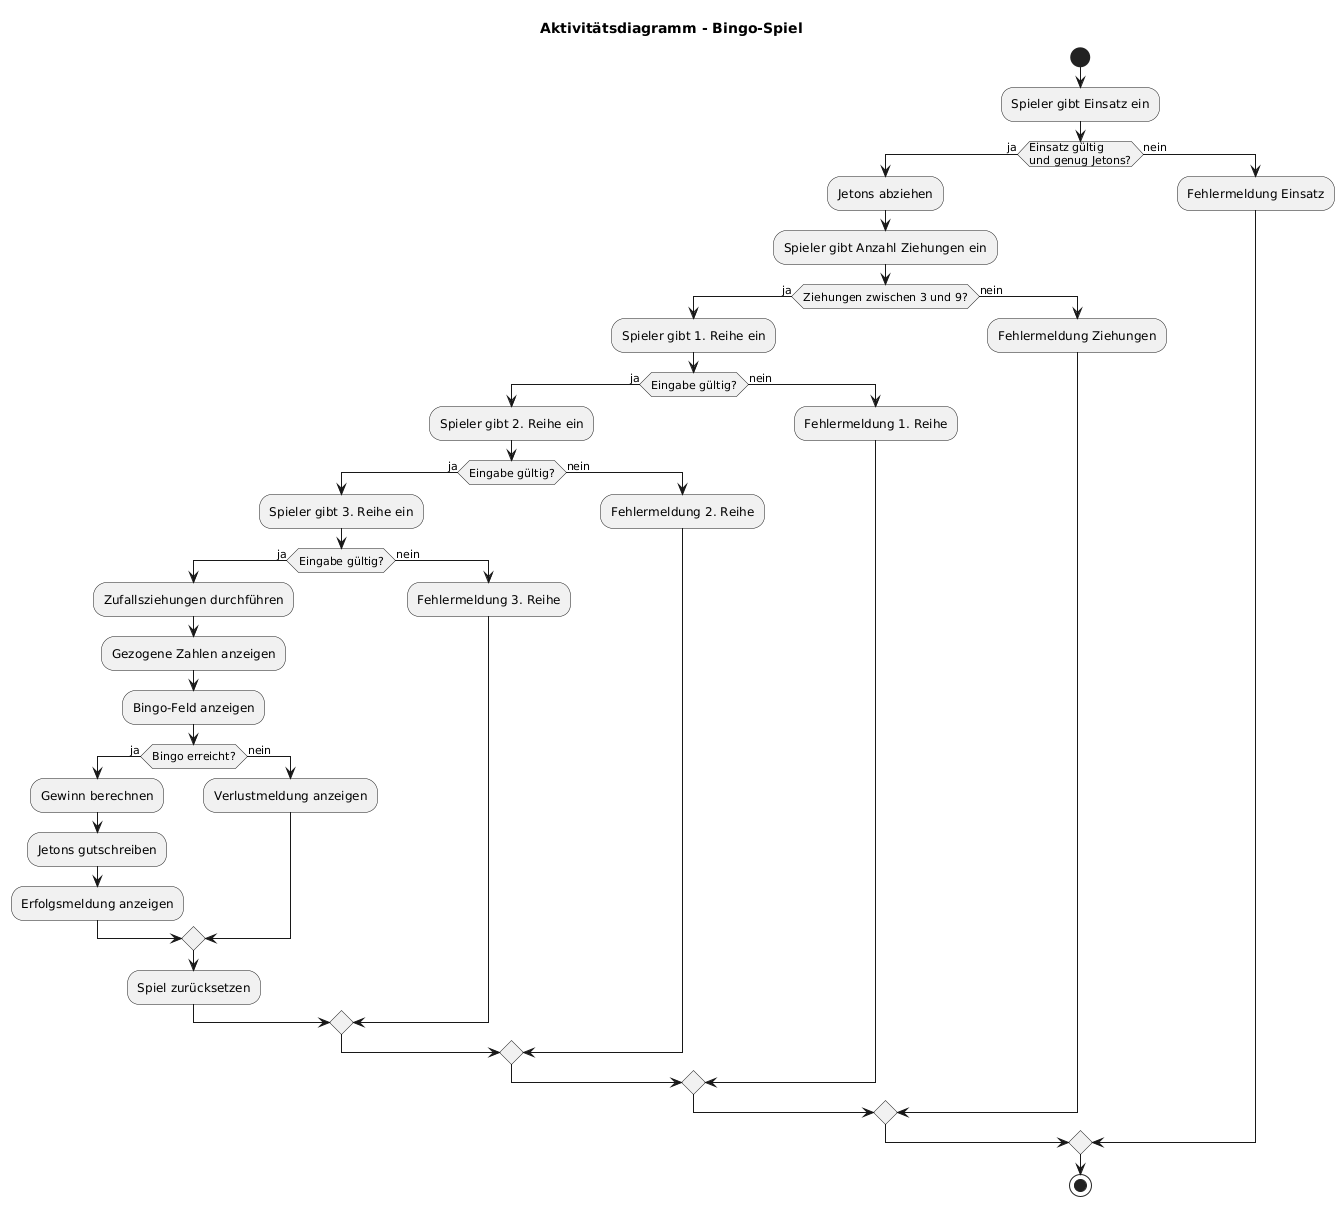

The diagram above was rendered by PlantUML. Its source (embedded in the PNG):
@startuml
title Aktivitätsdiagramm - Bingo-Spiel

start

:Spieler gibt Einsatz ein;
if (Einsatz gültig\nund genug Jetons?) then (ja)
  :Jetons abziehen;
  :Spieler gibt Anzahl Ziehungen ein;
  if (Ziehungen zwischen 3 und 9?) then (ja)
    :Spieler gibt 1. Reihe ein;
    if (Eingabe gültig?) then (ja)
      :Spieler gibt 2. Reihe ein;
      if (Eingabe gültig?) then (ja)
        :Spieler gibt 3. Reihe ein;
        if (Eingabe gültig?) then (ja)
          :Zufallsziehungen durchführen;
          :Gezogene Zahlen anzeigen;
          :Bingo-Feld anzeigen;
          if (Bingo erreicht?) then (ja)
            :Gewinn berechnen;
            :Jetons gutschreiben;
            :Erfolgsmeldung anzeigen;
          else (nein)
            :Verlustmeldung anzeigen;
          endif
          :Spiel zurücksetzen;
        else (nein)
          :Fehlermeldung 3. Reihe;
        endif
      else (nein)
        :Fehlermeldung 2. Reihe;
      endif
    else (nein)
      :Fehlermeldung 1. Reihe;
    endif
  else (nein)
    :Fehlermeldung Ziehungen;
  endif
else (nein)
  :Fehlermeldung Einsatz;
endif

stop
@enduml